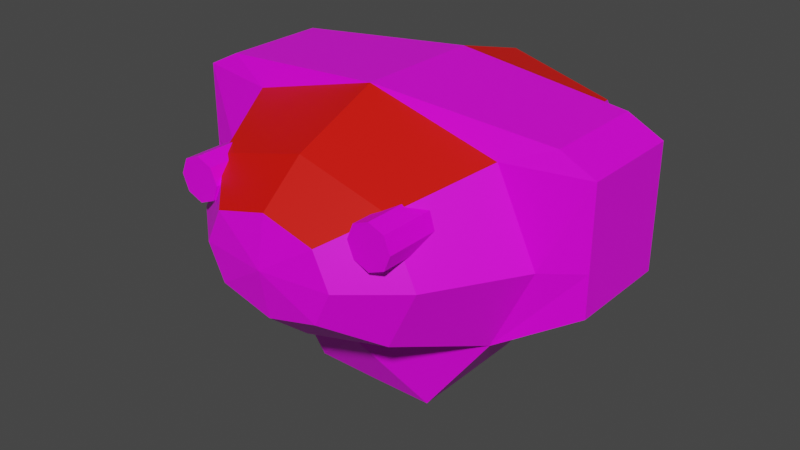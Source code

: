 # Source: mech_body08.blend  (saved by Blender 3.3.6; exported with 4.5.12 LTS)
import bpy
from mathutils import Matrix  # noqa: F401  (used for matrix-valued properties, if any)

bpy.ops.wm.read_factory_settings(use_empty=True)
scene = bpy.context.scene
scene.name = 'Scene'

# ---- collections
col_body08 = bpy.data.collections.new('body08'); scene.collection.children.link(col_body08)

# ---- images (referenced by path relative to the original .blend; pixels are not part of the script)
import os
ASSET_DIR = os.environ.get("B2B_ASSET_DIR", "")  # directory of the original .blend (textures are referenced by path, not embedded)
HERE = os.path.dirname(os.path.abspath(__file__))  # packed textures are extracted next to this script under _unpacked/

def load_image(name, relpath, width, height, colorspace="sRGB"):
    """Load a texture the original file referenced (path relative to the .blend, or extracted next to this script)."""
    p = next((c for c in (os.path.join(HERE, relpath), os.path.join(ASSET_DIR, relpath)) if relpath and os.path.exists(c)), "")
    if p:
        img = bpy.data.images.load(p, check_existing=True)
        img.name = name
    else:  # same state as the original file: an image datablock whose file is absent (Cycles renders it pink)
        img = bpy.data.images.new(name, width, height)
        img.source = "FILE"
        img.filepath = "//" + (relpath or name)
    img.colorspace_settings.name = colorspace
    return img
img_tex_body08_png = load_image('tex_body08.png', 'tex_body08.png', 1024, 1024, 'sRGB')

# ---- materials (node trees are filled in below, after node groups)
mat_mat_body = bpy.data.materials.new('mat_body')
mat_mat_body.alpha_threshold = 0.0
mat_mat_body.use_backface_culling = True
mat_mat_body.use_transparent_shadow = False
mat_mat_body.line_color = (0.0, 0.0, 0.0, 1.0)
mat_mat_team = bpy.data.materials.new('mat_team')
mat_mat_team.use_backface_culling = True
mat_mat_team.use_transparent_shadow = False

# ---- material node trees
mat_mat_body.use_nodes = True; mat_mat_body.node_tree.nodes.clear()
_N = mat_mat_body.node_tree.nodes; _L = mat_mat_body.node_tree.links
n0 = _N.new('ShaderNodeOutputMaterial'); n0.name = 'Material Output'; n0.location = (300, 300)
n1 = _N.new('ShaderNodeBsdfPrincipled'); n1.name = 'Principled BSDF'; n1.location = (10, 300)
n1.distribution = 'GGX'
n1.subsurface_method = 'BURLEY'
n1.inputs[2].default_value = 0.4
n1.inputs[3].default_value = 1.45
n1.inputs[27].default_value = (0.0, 0.0, 0.0, 1.0)
n1.inputs[28].default_value = 1.0
n2 = _N.new('ShaderNodeTexImage'); n2.name = 'Image Texture.001'; n2.location = (-254, 300)
n2.image = img_tex_body08_png
n2.interpolation = 'Closest'
_L.new(n1.outputs[0], n0.inputs[0])
_L.new(n2.outputs[0], n1.inputs[0])
n0.is_active_output = True
mat_mat_team.use_nodes = True; mat_mat_team.node_tree.nodes.clear()
_N = mat_mat_team.node_tree.nodes; _L = mat_mat_team.node_tree.links
n0 = _N.new('ShaderNodeBsdfPrincipled'); n0.name = 'Principled BSDF'; n0.location = (10, 300)
n0.distribution = 'GGX'
n0.subsurface_method = 'BURLEY'
n0.inputs[0].default_value = (0.8, 0.004458, 0.0, 1.0)
n0.inputs[3].default_value = 1.45
n0.inputs[27].default_value = (0.0, 0.0, 0.0, 1.0)
n0.inputs[28].default_value = 1.0
n1 = _N.new('ShaderNodeOutputMaterial'); n1.name = 'Material Output'; n1.location = (300, 300)
_L.new(n0.outputs[0], n1.inputs[0])
n1.is_active_output = True

# ---- world
world_world = bpy.data.worlds.new('World'); scene.world = world_world
world_world.use_nodes = True; world_world.node_tree.nodes.clear()
_N = world_world.node_tree.nodes; _L = world_world.node_tree.links
n0 = _N.new('ShaderNodeOutputWorld'); n0.name = 'World Output'; n0.location = (300, 300)
n1 = _N.new('ShaderNodeBackground'); n1.name = 'Background'; n1.location = (10, 300)
n1.inputs[0].default_value = (0.05088, 0.05088, 0.05088, 1.0)
_L.new(n1.outputs[0], n0.inputs[0])
n0.is_active_output = True
world_world.color = (0.05088, 0.05088, 0.05088)
world_world.use_sun_shadow = False
world_world.sun_shadow_jitter_overblur = 0.0

# ---- meshes
me_body = bpy.data.meshes.new('body')
me_body.from_pydata([(0.3055, 0.1, 0.222), (0.4, 0.1, 0.42), (0.3055, 0.1, 0.618), (0.2444, 0.3, 0.2616), (0.32, 0.3, 0.42), (0.2444, 0.3, 0.5784), (0.3055, -0.2, 0.222), (0.4, -0.2, 0.42), (0.3055, -0.2, 0.618), (0.2138, -0.4, 0.2814), (0.28, -0.4, 0.42), (0.2138, -0.4, 0.5586), (0.1222, -0.5, 0.3408), (0.16, -0.5, 0.42), (0.1222, -0.5, 0.4992), (0.15, 0.1, 0.01), (0.15, -0.2, 0.01), (0.495, 0.07, 0.4395), (0.495, 0.07, 0.3435), (0.495, 0.07, 0.6235), (0.495, -0.17, 0.4395), (0.495, -0.17, 0.3435), (0.495, -0.17, 0.6235), (0.415, 0.07, 0.6635), (0.415, -0.17, 0.6635), (0.22, -0.33, 0.57), (0.22, -0.46, 0.57), (0.2554, -0.33, 0.5554), (0.2554, -0.46, 0.5554), (0.27, -0.33, 0.52), (0.27, -0.46, 0.52), (0.2554, -0.33, 0.4846), (0.2554, -0.46, 0.4846), (0.22, -0.33, 0.47), (0.22, -0.46, 0.47), (0.1846, -0.33, 0.4846), (0.1846, -0.46, 0.4846), (0.17, -0.33, 0.52), (0.17, -0.46, 0.52), (0.1846, -0.33, 0.5554), (0.1846, -0.46, 0.5554), (0.0, 0.1, 0.7), (0.0, 0.14, 0.14), (-0.3055, 0.1, 0.222), (-0.4, 0.1, 0.42), (-0.3055, 0.1, 0.618), (0.0, 0.3, 0.644), (0.0, 0.3, 0.196), (-0.2444, 0.3, 0.2616), (-0.32, 0.3, 0.42), (-0.2444, 0.3, 0.5784), (0.0, -0.2, 0.7), (0.0, -0.26, 0.14), (-0.3055, -0.2, 0.222), (-0.4, -0.2, 0.42), (-0.3055, -0.2, 0.618), (0.0, -0.4, 0.616), (0.0, -0.4, 0.224), (-0.2138, -0.4, 0.2814), (-0.28, -0.4, 0.42), (-0.2138, -0.4, 0.5586), (0.0, -0.5, 0.532), (0.0, -0.5, 0.308), (-0.1222, -0.5, 0.3408), (-0.16, -0.5, 0.42), (-0.1222, -0.5, 0.4992), (-0.15, 0.1, 0.01), (0.0, 0.1, 0.008995), (-0.15, -0.2, 0.01), (0.0, -0.2, 0.008995), (-0.495, 0.07, 0.4395), (-0.495, 0.07, 0.3435), (-0.495, 0.07, 0.6235), (0.0, 0.1, 0.7), (-0.495, -0.17, 0.4395), (-0.495, -0.17, 0.3435), (-0.495, -0.17, 0.6235), (0.0, -0.2, 0.7), (-0.415, 0.07, 0.6635), (-0.415, -0.17, 0.6635), (-0.22, -0.33, 0.57), (-0.22, -0.46, 0.57), (-0.2554, -0.33, 0.5554), (-0.2554, -0.46, 0.5554), (-0.27, -0.33, 0.52), (-0.27, -0.46, 0.52), (-0.2554, -0.33, 0.4846), (-0.2554, -0.46, 0.4846), (-0.22, -0.33, 0.47), (-0.22, -0.46, 0.47), (-0.1846, -0.33, 0.4846), (-0.1846, -0.46, 0.4846), (-0.17, -0.33, 0.52), (-0.17, -0.46, 0.52), (-0.1846, -0.33, 0.5554), (-0.1846, -0.46, 0.5554), (0.0, -0.52, 0.42)], [], [(1, 4, 5, 2), (42, 47, 3, 0), (2, 5, 46, 41), (0, 3, 4, 1), (8, 11, 10, 7), (41, 73, 23, 19, 2), (52, 69, 16, 6), (8, 22, 24, 77, 51), (2, 19, 17, 1), (10, 13, 12, 9), (6, 9, 57, 52), (51, 56, 11, 8), (7, 10, 9, 6), (62, 12, 96), (11, 14, 13, 10), (9, 12, 62, 57), (56, 61, 14, 11), (15, 16, 69, 67), (0, 15, 67, 42), (6, 16, 15, 0), (19, 22, 20, 17), (23, 24, 22, 19), (17, 20, 21, 18), (6, 21, 20, 7), (1, 17, 18, 0), (0, 18, 21, 6), (7, 20, 22, 8), (73, 77, 24, 23), (25, 26, 28, 27), (27, 28, 30, 29), (29, 30, 32, 31), (31, 32, 34, 33), (33, 34, 36, 35), (35, 36, 38, 37), (28, 26, 40, 38, 36, 34, 32, 30), (37, 38, 40, 39), (39, 40, 26, 25), (14, 61, 96), (13, 14, 96), (12, 13, 96), (44, 45, 50, 49), (42, 43, 48, 47), (45, 41, 46, 50), (43, 44, 49, 48), (55, 54, 59, 60), (41, 45, 72, 78, 73), (52, 53, 68, 69), (55, 51, 77, 79, 76), (45, 44, 70, 72), (59, 58, 63, 64), (53, 52, 57, 58), (51, 55, 60, 56), (54, 53, 58, 59), (62, 96, 63), (60, 59, 64, 65), (58, 57, 62, 63), (56, 60, 65, 61), (66, 67, 69, 68), (43, 42, 67, 66), (53, 43, 66, 68), (72, 70, 74, 76), (78, 72, 76, 79), (70, 71, 75, 74), (53, 54, 74, 75), (44, 43, 71, 70), (43, 53, 75, 71), (54, 55, 76, 74), (73, 78, 79, 77), (80, 82, 83, 81), (82, 84, 85, 83), (84, 86, 87, 85), (86, 88, 89, 87), (88, 90, 91, 89), (90, 92, 93, 91), (83, 85, 87, 89, 91, 93, 95, 81), (92, 94, 95, 93), (94, 80, 81, 95), (65, 96, 61), (64, 96, 65), (63, 96, 64), (48, 49, 50, 46, 5, 4, 3, 47)])
me_body.polygons.foreach_set('material_index', [0, 0, 1, 0, 0, 0, 0, 0, 0, 0, 0, 1, 0, 0, 0, 0, 1, 0, 0, 0, 0, 0, 0, 0, 0, 0, 0, 0, 0, 0, 0, 0, 0, 0, 0, 0, 0, 0, 0, 0, 0, 0, 1, 0, 0, 0, 0, 0, 0, 0, 0, 1, 0, 0, 0, 0, 1, 0, 0, 0, 0, 0, 0, 0, 0, 0, 0, 0, 0, 0, 0, 0, 0, 0, 0, 0, 0, 0, 0, 0, 0])
_uv = me_body.uv_layers.new(name='UVMap')
_uv.uv.foreach_set('vector', [0.3529, 0.7812, 0.4411, 0.7812, 0.4526, 0.8521, 0.3673, 0.8698, 0.4362, 0.5819, 0.4963, 0.6165, 0.4525, 0.7103, 0.3673, 0.6926, 0.3673, 0.8698, 0.4526, 0.8521, 0.4963, 0.9459, 0.422, 0.9871, 0.3673, 0.6926, 0.4525, 0.7103, 0.4411, 0.7812, 0.3529, 0.7812, 0.3753, 0.4323, 0.4571, 0.3876, 0.4906, 0.4408, 0.4231, 0.5083, 0.6685, 0.5049, 0.6708, 0.5049, 0.686, 0.6752, 0.676, 0.7092, 0.6589, 0.6352, 0.3775, 0.1426, 0.4365, 0.1426, 0.4363, 0.204, 0.3529, 0.2723, 0.8084, 0.6365, 0.79, 0.7111, 0.7804, 0.6766, 0.7984, 0.5049, 0.8007, 0.5049, 0.3253, 0.2939, 0.3271, 0.3724, 0.2519, 0.3724, 0.2439, 0.3317, 0.4906, 0.4408, 0.5406, 0.401, 0.571, 0.4201, 0.5438, 0.4742, 0.4991, 0.5561, 0.5438, 0.4742, 0.6331, 0.4893, 0.6309, 0.5561, 0.3529, 0.3049, 0.4414, 0.2984, 0.4571, 0.3876, 0.3753, 0.4323, 0.4231, 0.5083, 0.4906, 0.4408, 0.5438, 0.4742, 0.4991, 0.5561, 0.6331, 0.4359, 0.5821, 0.4272, 0.6289, 0.3895, 0.4571, 0.3876, 0.5112, 0.3603, 0.5303, 0.3907, 0.4906, 0.4408, 0.5438, 0.4742, 0.5821, 0.4272, 0.6331, 0.4359, 0.6331, 0.4893, 0.4414, 0.2984, 0.4949, 0.298, 0.5038, 0.349, 0.4571, 0.3876, 0.5591, 0.2039, 0.4363, 0.204, 0.4365, 0.1426, 0.5589, 0.1426, 0.6442, 0.2696, 0.5591, 0.2039, 0.5589, 0.1426, 0.6149, 0.1426, 0.1205, 0.4829, 0.01289, 0.4829, 0.01289, 0.3602, 0.1205, 0.3602, 0.3271, 0.3724, 0.3271, 0.4706, 0.2519, 0.4706, 0.2519, 0.3724, 0.686, 0.6752, 0.7804, 0.6766, 0.7799, 0.7118, 0.6855, 0.7104, 0.2519, 0.3724, 0.2519, 0.4706, 0.2126, 0.4706, 0.2126, 0.3724, 0.1622, 0.5488, 0.2126, 0.4706, 0.2519, 0.4706, 0.2439, 0.5114, 0.2439, 0.3317, 0.2519, 0.3724, 0.2126, 0.3724, 0.1622, 0.2943, 0.1205, 0.3602, 0.2126, 0.3724, 0.2126, 0.4706, 0.1205, 0.4829, 0.2439, 0.5114, 0.2519, 0.4706, 0.3271, 0.4706, 0.3253, 0.5492, 0.6708, 0.5049, 0.7984, 0.5049, 0.7804, 0.6766, 0.686, 0.6752, 0.5876, 0.6445, 0.5221, 0.6445, 0.5221, 0.6288, 0.5876, 0.6288, 0.5876, 0.6288, 0.5221, 0.6288, 0.5221, 0.6132, 0.5876, 0.6132, 0.5876, 0.6132, 0.5221, 0.6132, 0.5221, 0.5975, 0.5876, 0.5975, 0.5876, 0.5975, 0.5221, 0.5975, 0.5221, 0.5819, 0.5876, 0.5819, 0.5876, 0.7071, 0.5221, 0.7071, 0.5221, 0.6915, 0.5876, 0.6915, 0.5876, 0.6915, 0.5221, 0.6915, 0.5221, 0.6758, 0.5876, 0.6758, 0.7225, 0.7643, 0.7225, 0.7486, 0.7336, 0.7375, 0.7492, 0.7375, 0.7603, 0.7486, 0.7603, 0.7643, 0.7492, 0.7753, 0.7336, 0.7753, 0.5876, 0.6758, 0.5221, 0.6758, 0.5221, 0.6602, 0.5876, 0.6602, 0.5876, 0.6602, 0.5221, 0.6602, 0.5221, 0.6445, 0.5876, 0.6445, 0.5038, 0.349, 0.4949, 0.298, 0.5413, 0.302, 0.5303, 0.3907, 0.5112, 0.3603, 0.5658, 0.335, 0.571, 0.4201, 0.5406, 0.401, 0.5962, 0.3655, 0.8342, 0.5039, 0.8486, 0.4153, 0.9339, 0.4331, 0.9224, 0.504, 0.9175, 0.7033, 0.8486, 0.5926, 0.9338, 0.5749, 0.9776, 0.6687, 0.8486, 0.4153, 0.9033, 0.298, 0.9776, 0.3392, 0.9339, 0.4331, 0.8486, 0.5926, 0.8342, 0.5039, 0.9224, 0.504, 0.9338, 0.5749, 0.03526, 0.6987, 0.08312, 0.6228, 0.1506, 0.6903, 0.1171, 0.7434, 0.6685, 0.5049, 0.6589, 0.3746, 0.676, 0.3006, 0.686, 0.3346, 0.6708, 0.5049, 0.3775, 0.1426, 0.3529, 0.01289, 0.4363, 0.08117, 0.4365, 0.1426, 0.8084, 0.3733, 0.8007, 0.5049, 0.7984, 0.5049, 0.7804, 0.3332, 0.79, 0.2987, 0.3253, 0.2681, 0.2439, 0.2304, 0.2519, 0.1896, 0.3271, 0.1896, 0.1506, 0.6903, 0.2038, 0.6568, 0.231, 0.711, 0.2006, 0.7301, 0.1591, 0.575, 0.2908, 0.575, 0.2931, 0.6417, 0.2038, 0.6568, 0.01289, 0.8262, 0.03526, 0.6987, 0.1171, 0.7434, 0.1014, 0.8327, 0.08312, 0.6228, 0.1591, 0.575, 0.2038, 0.6568, 0.1506, 0.6903, 0.2931, 0.6952, 0.2889, 0.7415, 0.242, 0.7038, 0.1171, 0.7434, 0.1506, 0.6903, 0.1903, 0.7403, 0.1712, 0.7707, 0.2038, 0.6568, 0.2931, 0.6417, 0.2931, 0.6952, 0.242, 0.7038, 0.1014, 0.8327, 0.1171, 0.7434, 0.1638, 0.782, 0.1548, 0.833, 0.5591, 0.08129, 0.5589, 0.1426, 0.4365, 0.1426, 0.4363, 0.08117, 0.6442, 0.0155, 0.6149, 0.1426, 0.5589, 0.1426, 0.5591, 0.08129, 0.1205, 0.07914, 0.1205, 0.2019, 0.01289, 0.2019, 0.01289, 0.07914, 0.3271, 0.1896, 0.2519, 0.1896, 0.2519, 0.09142, 0.3271, 0.09142, 0.686, 0.3346, 0.6855, 0.2994, 0.7799, 0.298, 0.7804, 0.3332, 0.2519, 0.1896, 0.2126, 0.1896, 0.2126, 0.09142, 0.2519, 0.09142, 0.1622, 0.0133, 0.2439, 0.05065, 0.2519, 0.09142, 0.2126, 0.09142, 0.2439, 0.2304, 0.1622, 0.2677, 0.2126, 0.1896, 0.2519, 0.1896, 0.1205, 0.2019, 0.1205, 0.07914, 0.2126, 0.09142, 0.2126, 0.1896, 0.2439, 0.05065, 0.3253, 0.01289, 0.3271, 0.09142, 0.2519, 0.09142, 0.6708, 0.5049, 0.686, 0.3346, 0.7804, 0.3332, 0.7984, 0.5049, 0.5876, 0.7955, 0.5876, 0.8112, 0.5221, 0.8112, 0.5221, 0.7955, 0.5876, 0.8112, 0.5876, 0.8269, 0.5221, 0.8269, 0.5221, 0.8112, 0.5876, 0.8269, 0.5876, 0.8425, 0.5221, 0.8425, 0.5221, 0.8269, 0.5876, 0.8425, 0.5876, 0.8582, 0.5221, 0.8582, 0.5221, 0.8425, 0.5876, 0.7329, 0.5876, 0.7486, 0.5221, 0.7486, 0.5221, 0.7329, 0.5876, 0.7486, 0.5876, 0.7642, 0.5221, 0.7642, 0.5221, 0.7486, 0.6967, 0.7486, 0.6967, 0.7643, 0.6856, 0.7753, 0.67, 0.7753, 0.6589, 0.7643, 0.6589, 0.7486, 0.67, 0.7375, 0.6856, 0.7375, 0.5876, 0.7642, 0.5876, 0.7799, 0.5221, 0.7799, 0.5221, 0.7642, 0.5876, 0.7799, 0.5876, 0.7955, 0.5221, 0.7955, 0.5221, 0.7799, 0.1638, 0.782, 0.2012, 0.8291, 0.1548, 0.833, 0.1903, 0.7403, 0.2257, 0.796, 0.1712, 0.7707, 0.231, 0.711, 0.2562, 0.7655, 0.2006, 0.7301, 0.7952, 0.2527, 0.7246, 0.2658, 0.67, 0.2191, 0.67, 0.1156, 0.7219, 0.02597, 0.7925, 0.01289, 0.847, 0.05958, 0.847, 0.1631])
me_body.materials.append(mat_mat_body)
me_body.materials.append(mat_mat_team)
me_body.use_remesh_fix_poles = True
me_body.use_remesh_preserve_attributes = False
me_body.use_mirror_vertex_groups = False
me_body.use_paint_bone_selection = False
me_body.use_paint_mask = True
me_body.update()
arm_armature = bpy.data.armatures.new('Armature')  # bones are not reproduced

# ---- objects
ob_body = bpy.data.objects.new('body', me_body)
ob_armature = bpy.data.objects.new('Armature', arm_armature)

# ---- transforms, parenting, visibility, modifiers, constraints
ob_body.parent = ob_armature
ob_body.location = (0.0, 0.0, 0.0)
ob_body.lineart.crease_threshold = 0.0
_vg = ob_body.vertex_groups.new(name='body')
_vg.add([0, 1, 2, 3, 4, 5, 6, 7, 8, 9, 10, 11, 12, 13, 14, 15, 16, 17, 18, 19, 20, 21, 22, 23, 24, 25, 26, 27, 28, 29, 30, 31, 32, 33, 34, 35, 36, 37, 38, 39, 40, 41, 42, 43, 44, 45, 46, 47, 48, 49, 50, 51, 52, 53, 54, 55, 56, 57, 58, 59, 60, 61, 62, 63, 64, 65, 66, 67, 68, 69, 70, 71, 72, 73, 74, 75, 76, 77, 78, 79, 80, 81, 82, 83, 84, 85, 86, 87, 88, 89, 90, 91, 92, 93, 94, 95, 96], 1.0, 'REPLACE')
_vg = ob_body.vertex_groups.new(name='head')
_vg = ob_body.vertex_groups.new(name='arm.l')
_vg = ob_body.vertex_groups.new(name='arm.r')
_vg = ob_body.vertex_groups.new(name='pack')
_m = ob_body.modifiers.new('Armature', 'ARMATURE')
_m.object = ob_armature
ob_armature.location = (0.0, 0.0, 0.0)
ob_armature.show_in_front = True
ob_armature.lineart.crease_threshold = 0.0

# ---- collection membership
col_body08.objects.link(ob_body)
col_body08.objects.link(ob_armature)

# ---- scene / render settings (as saved in the file)
scene.frame_start = 1; scene.frame_end = 250; scene.frame_set(1)
scene.render.engine = 'BLENDER_EEVEE_NEXT'
scene.cycles.use_denoising = False
scene.cycles.samples = 128
scene.cycles.sampling_pattern = 'TABULATED_SOBOL'
scene.cycles.use_adaptive_sampling = False
scene.cycles.use_light_tree = False
scene.view_settings.view_transform = 'Filmic'
bpy.context.view_layer.update()

# ---- added for rendering (the .blend has no active camera and no usable light): camera, sun
cam_auto = bpy.data.cameras.new('AutoCamera')
cam_auto.lens = 50.0
cam_auto.sensor_width = 36.0
cam_auto.clip_end = 1000.0
ob_auto_camera = bpy.data.objects.new('AutoCamera', cam_auto)
scene.collection.objects.link(ob_auto_camera)
ob_auto_camera.location = (1.35032, -1.73038, 1.43475)
ob_auto_camera.rotation_euler = (1.09748, -7.21219e-08, 0.694738)
scene.camera = ob_auto_camera
light_auto_sun = bpy.data.lights.new('AutoSun', 'SUN')
light_auto_sun.energy = 3.0
light_auto_sun.angle = 0.0523599
ob_auto_sun = bpy.data.objects.new('AutoSun', light_auto_sun)
scene.collection.objects.link(ob_auto_sun)
ob_auto_sun.rotation_euler = (0.872665, 0.174533, 0.523599)
bpy.context.view_layer.update()

